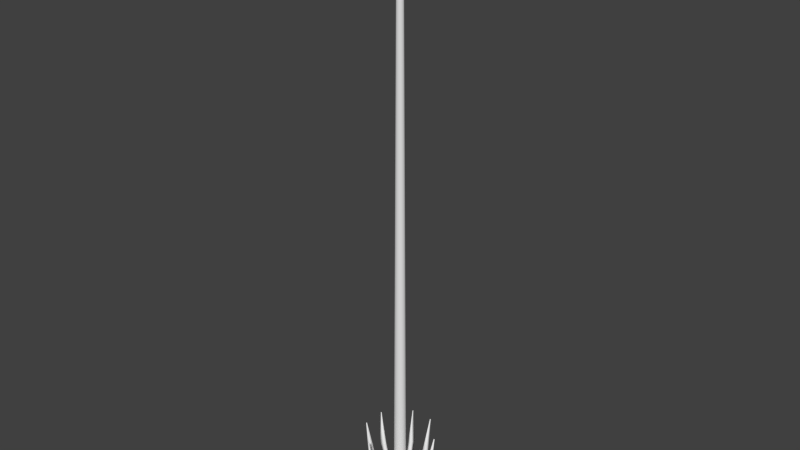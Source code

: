 # Source: spearEnemysSpear.blend  (saved by Blender 2.69.0; exported with 4.5.12 LTS)
import bpy
from mathutils import Matrix  # noqa: F401  (used for matrix-valued properties, if any)

bpy.ops.wm.read_factory_settings(use_empty=True)
scene = bpy.context.scene
scene.name = 'Scene'

# ---- collections
col_collection_1 = bpy.data.collections.new('Collection 1'); scene.collection.children.link(col_collection_1)

# ---- world
world_world = bpy.data.worlds.new('World'); scene.world = world_world
world_world.color = (0.05088, 0.05088, 0.05088)
world_world.use_sun_shadow = False
world_world.sun_shadow_jitter_overblur = 0.0
world_world.cycles.sampling_method = 'MANUAL'
world_world.cycles.sample_map_resolution = 256

# ---- meshes
me_cylinder_002 = bpy.data.meshes.new('Cylinder.002')
me_cylinder_002.from_pydata([(0.0, 0.382, -17.98), (0.008537, 0.18, 16.5), (0.07453, 0.3747, -17.98), (0.02674, 0.1782, 16.5), (0.1462, 0.3529, -17.98), (0.07675, 0.163, 16.5), (0.2122, 0.3176, -17.98), (0.09288, 0.1544, 16.5), (0.2701, 0.2701, -17.98), (0.1333, 0.1212, 16.5), (0.3176, 0.2122, -17.98), (0.1449, 0.1071, 16.5), (0.3529, 0.1462, -17.98), (0.1695, 0.06098, 16.5), (0.3747, 0.07453, -17.98), (0.1748, 0.04348, 16.5), (0.382, 2.884e-08, -17.98), (0.18, -0.008536, 16.5), (0.3747, -0.07453, -17.98), (0.1782, -0.02674, 16.5), (0.3529, -0.1462, -17.98), (0.163, -0.07675, 16.5), (0.3176, -0.2122, -17.98), (0.1544, -0.09288, 16.5), (0.2701, -0.2701, -17.98), (0.1212, -0.1333, 16.5), (0.2122, -0.3176, -17.98), (0.1071, -0.1449, 16.5), (0.1462, -0.3529, -17.98), (0.06098, -0.1695, 16.5), (0.07453, -0.3747, -17.98), (0.04348, -0.1748, 16.5), (-1.245e-07, -0.382, -17.98), (-0.008535, -0.18, 16.5), (-0.07453, -0.3747, -17.98), (-0.02673, -0.1782, 16.5), (-0.1462, -0.3529, -17.98), (-0.07675, -0.163, 16.5), (-0.2122, -0.3176, -17.98), (-0.09288, -0.1544, 16.5), (-0.2701, -0.2701, -17.98), (-0.1333, -0.1212, 16.5), (-0.3176, -0.2122, -17.98), (-0.1449, -0.1071, 16.5), (-0.3529, -0.1462, -17.98), (-0.1695, -0.06098, 16.5), (-0.3747, -0.07453, -17.98), (-0.1748, -0.04348, 16.5), (-0.382, 3.689e-07, -17.98), (-0.18, 0.008536, 16.5), (-0.3747, 0.07453, -17.98), (-0.1782, 0.02674, 16.5), (-0.3529, 0.1462, -17.98), (-0.163, 0.07675, 16.5), (-0.3176, 0.2122, -17.98), (-0.1544, 0.09288, 16.5), (-0.2701, 0.2701, -17.98), (-0.1212, 0.1333, 16.5), (-0.2122, 0.3176, -17.98), (-0.1071, 0.1449, 16.5), (-0.1462, 0.3529, -17.98), (-0.06098, 0.1695, 16.5), (-0.07453, 0.3747, -17.98), (-0.04348, 0.1748, 16.5), (6.38e-07, 0.2016, 17.05), (0.03255, 0.1984, 17.05), (0.06385, 0.1889, 17.05), (0.116, 0.1736, 17.0), (0.1476, 0.1476, 17.0), (0.1736, 0.116, 17.0), (0.1889, 0.06385, 17.05), (0.1984, 0.03255, 17.05), (0.2016, 5.42e-07, 17.05), (0.1984, -0.03255, 17.05), (0.1889, -0.06385, 17.05), (0.1736, -0.116, 17.0), (0.1476, -0.1476, 17.0), (0.116, -0.1736, 17.0), (0.06385, -0.1889, 17.05), (0.03255, -0.1984, 17.05), (5.532e-07, -0.2016, 17.05), (-0.03255, -0.1984, 17.05), (-0.06385, -0.1889, 17.05), (-0.116, -0.1736, 17.0), (-0.1476, -0.1476, 17.0), (-0.1736, -0.116, 17.0), (-0.1889, -0.06385, 17.05), (-0.1984, -0.03255, 17.05), (-0.2016, 7.204e-07, 17.05), (-0.1984, 0.03255, 17.05), (-0.1889, 0.06385, 17.05), (-0.1736, 0.116, 17.0), (-0.1476, 0.1476, 17.0), (-0.116, 0.1736, 17.0), (-0.06385, 0.1889, 17.05), (-0.03255, 0.1984, 17.05), (4.109e-07, 0.1524, 17.4), (0.02297, 0.1502, 17.4), (0.04506, 0.1435, 17.4), (0.08183, 0.1225, 17.45), (0.1042, 0.1042, 17.45), (0.1225, 0.08183, 17.45), (0.1435, 0.04506, 17.4), (0.1502, 0.02297, 17.4), (0.1524, 2.037e-06, 17.4), (0.1502, -0.02297, 17.4), (0.1435, -0.04505, 17.4), (0.1225, -0.08183, 17.45), (0.1042, -0.1041, 17.45), (0.08183, -0.1225, 17.45), (0.04505, -0.1435, 17.4), (0.02297, -0.1502, 17.4), (3.421e-07, -0.1524, 17.4), (-0.02297, -0.1502, 17.4), (-0.04505, -0.1435, 17.4), (-0.08183, -0.1225, 17.45), (-0.1042, -0.1041, 17.45), (-0.1225, -0.08183, 17.45), (-0.1435, -0.04505, 17.4), (-0.1502, -0.02297, 17.4), (-0.1524, 2.172e-06, 17.4), (-0.1502, 0.02297, 17.4), (-0.1435, 0.04506, 17.4), (-0.1225, 0.08183, 17.45), (-0.1042, 0.1042, 17.45), (-0.08183, 0.1225, 17.45), (-0.04505, 0.1435, 17.4), (-0.02297, 0.1502, 17.4), (7.828e-08, 0.02216, 17.89), (0.004323, 0.02174, 17.89), (0.00848, 0.02048, 17.89), (0.01231, 0.01843, 17.89), (0.01567, 0.01567, 17.89), (0.01842, 0.01231, 17.89), (0.02047, 0.008484, 17.89), (0.02173, 0.004327, 17.89), (0.02216, 3.61e-06, 17.89), (0.02173, -0.004319, 17.89), (0.02047, -0.008476, 17.89), (0.01842, -0.01231, 17.89), (0.01567, -0.01567, 17.89), (0.01231, -0.01842, 17.89), (0.00848, -0.02047, 17.89), (0.004323, -0.02173, 17.89), (7.106e-08, -0.02216, 17.89), (-0.004323, -0.02173, 17.89), (-0.00848, -0.02047, 17.89), (-0.01231, -0.01842, 17.89), (-0.01567, -0.01567, 17.89), (-0.01842, -0.01231, 17.89), (-0.02047, -0.008476, 17.89), (-0.02173, -0.004319, 17.89), (-0.02216, 3.63e-06, 17.89), (-0.02173, 0.004327, 17.89), (-0.02047, 0.008484, 17.89), (-0.01842, 0.01231, 17.89), (-0.01567, 0.01567, 17.89), (-0.01231, 0.01843, 17.89), (-0.00848, 0.02048, 17.89), (-0.004323, 0.02174, 17.89), (1.417e-07, 0.382, -18.2), (0.07453, 0.3747, -18.2), (0.1462, 0.3529, -18.2), (0.2122, 0.3176, -18.2), (0.2701, 0.2701, -18.2), (0.3176, 0.2122, -18.2), (0.3529, 0.1462, -18.2), (0.3747, 0.07453, -18.2), (0.382, -6.088e-07, -18.2), (0.3747, -0.07453, -18.2), (0.3529, -0.1462, -18.2), (0.3176, -0.2122, -18.2), (0.2701, -0.2701, -18.2), (0.2122, -0.3176, -18.2), (0.1462, -0.3529, -18.2), (0.07453, -0.3747, -18.2), (1.723e-08, -0.382, -18.2), (-0.07453, -0.3747, -18.2), (-0.1462, -0.3529, -18.2), (-0.2122, -0.3176, -18.2), (-0.2701, -0.2701, -18.2), (-0.3176, -0.2122, -18.2), (-0.3529, -0.1462, -18.2), (-0.3747, -0.07453, -18.2), (-0.382, -2.687e-07, -18.2), (-0.3747, 0.07453, -18.2), (-0.3529, 0.1462, -18.2), (-0.3176, 0.2122, -18.2), (-0.2701, 0.2701, -18.2), (-0.2122, 0.3176, -18.2), (-0.1462, 0.3529, -18.2), (-0.07453, 0.3747, -18.2), (2.085e-07, 0.3405, -18.3), (0.06642, 0.3339, -18.3), (0.1303, 0.3145, -18.3), (0.1891, 0.2831, -18.3), (0.2407, 0.2407, -18.3), (0.2831, 0.1891, -18.3), (0.3145, 0.1303, -18.3), (0.3339, 0.06642, -18.3), (0.3405, -3.873e-07, -18.3), (0.3339, -0.06642, -18.3), (0.3145, -0.1303, -18.3), (0.2831, -0.1891, -18.3), (0.2407, -0.2407, -18.3), (0.1891, -0.2831, -18.3), (0.1303, -0.3145, -18.3), (0.06642, -0.3339, -18.3), (9.76e-08, -0.3405, -18.3), (-0.06642, -0.3339, -18.3), (-0.1303, -0.3145, -18.3), (-0.1891, -0.2831, -18.3), (-0.2407, -0.2407, -18.3), (-0.2831, -0.1891, -18.3), (-0.3145, -0.1303, -18.3), (-0.3339, -0.06642, -18.3), (-0.3405, -8.43e-08, -18.3), (-0.3339, 0.06642, -18.3), (-0.3145, 0.1303, -18.3), (-0.2831, 0.1891, -18.3), (-0.2407, 0.2407, -18.3), (-0.1891, 0.2831, -18.3), (-0.1303, 0.3145, -18.3), (-0.06642, 0.3339, -18.3), (1.925e-07, 0.1281, -18.25), (0.02498, 0.1256, -18.25), (0.04901, 0.1183, -18.25), (0.07115, 0.1065, -18.25), (0.09055, 0.09055, -18.25), (0.1065, 0.07115, -18.25), (0.1183, 0.04901, -18.25), (0.1256, 0.02498, -18.25), (0.1281, -3.381e-07, -18.25), (0.1256, -0.02498, -18.25), (0.1183, -0.04901, -18.25), (0.1065, -0.07115, -18.25), (0.09055, -0.09055, -18.25), (0.07115, -0.1065, -18.25), (0.04901, -0.1183, -18.25), (0.02498, -0.1256, -18.25), (1.507e-07, -0.1281, -18.25), (-0.02498, -0.1256, -18.25), (-0.04901, -0.1183, -18.25), (-0.07115, -0.1065, -18.25), (-0.09055, -0.09055, -18.25), (-0.1065, -0.07115, -18.25), (-0.1183, -0.04901, -18.25), (-0.1256, -0.02498, -18.25), (-0.1281, -2.242e-07, -18.25), (-0.1256, 0.02498, -18.25), (-0.1183, 0.04901, -18.25), (-0.1065, 0.07115, -18.25), (-0.09055, 0.09055, -18.25), (-0.07115, 0.1065, -18.25), (-0.04901, 0.1183, -18.25), (-0.02498, 0.1256, -18.25), (2.846e-07, 0.09668, -18.39), (0.01886, 0.09482, -18.39), (0.037, 0.08932, -18.39), (0.05371, 0.08039, -18.39), (0.06836, 0.06836, -18.39), (0.08039, 0.05371, -18.39), (0.08932, 0.037, -18.39), (0.09482, 0.01886, -18.39), (0.09668, 4.909e-07, -18.39), (0.09482, -0.01886, -18.39), (0.08932, -0.037, -18.39), (0.08039, -0.05371, -18.39), (0.06836, -0.06836, -18.39), (0.05371, -0.08039, -18.39), (0.037, -0.08932, -18.39), (0.01886, -0.09482, -18.39), (2.531e-07, -0.09668, -18.39), (-0.01886, -0.09482, -18.39), (-0.037, -0.08932, -18.39), (-0.05371, -0.08039, -18.39), (-0.06836, -0.06836, -18.39), (-0.08039, -0.05371, -18.39), (-0.08932, -0.037, -18.39), (-0.09482, -0.01886, -18.39), (-0.09668, 5.77e-07, -18.39), (-0.09482, 0.01886, -18.39), (-0.08932, 0.037, -18.39), (-0.08039, 0.05371, -18.39), (-0.06836, 0.06836, -18.39), (-0.05371, 0.08039, -18.39), (-0.037, 0.08932, -18.39), (-0.01886, 0.09482, -18.39), (4.261e-07, 0.322, -18.65), (0.06283, 0.3159, -18.65), (0.1232, 0.2975, -18.65), (0.1789, 0.2678, -18.65), (0.2277, 0.2277, -18.65), (0.2678, 0.1789, -18.65), (0.2975, 0.1232, -18.65), (0.3159, 0.06283, -18.65), (0.322, -3.437e-07, -18.65), (0.3159, -0.06283, -18.65), (0.2975, -0.1232, -18.65), (0.2678, -0.1789, -18.65), (0.2277, -0.2277, -18.65), (0.1789, -0.2678, -18.65), (0.1232, -0.2975, -18.65), (0.06283, -0.3159, -18.65), (3.211e-07, -0.322, -18.65), (-0.06283, -0.3159, -18.65), (-0.1232, -0.2975, -18.65), (-0.1789, -0.2678, -18.65), (-0.2277, -0.2277, -18.65), (-0.2678, -0.1789, -18.65), (-0.2975, -0.1232, -18.65), (-0.3159, -0.06283, -18.65), (-0.322, -5.708e-08, -18.65), (-0.3159, 0.06283, -18.65), (-0.2975, 0.1232, -18.65), (-0.2678, 0.1789, -18.65), (-0.2277, 0.2277, -18.65), (-0.1789, 0.2678, -18.65), (-0.1232, 0.2975, -18.65), (-0.06283, 0.3159, -18.65), (8.695e-07, 0.197, -19.32), (0.03843, 0.1932, -19.32), (0.07539, 0.182, -19.32), (0.1095, 0.1638, -19.32), (0.1393, 0.1393, -19.32), (0.1638, 0.1095, -19.32), (0.182, 0.07539, -19.32), (0.1932, 0.03843, -19.32), (0.197, 4.284e-07, -19.32), (0.1932, -0.03843, -19.32), (0.182, -0.07539, -19.32), (0.1638, -0.1095, -19.32), (0.1393, -0.1393, -19.32), (0.1095, -0.1638, -19.32), (0.07539, -0.182, -19.32), (0.03843, -0.1932, -19.32), (8.053e-07, -0.197, -19.32), (-0.03843, -0.1932, -19.32), (-0.07539, -0.182, -19.32), (-0.1095, -0.1638, -19.32), (-0.1393, -0.1393, -19.32), (-0.1638, -0.1095, -19.32), (-0.182, -0.07539, -19.32), (-0.1932, -0.03843, -19.32), (-0.197, 6.037e-07, -19.32), (-0.1932, 0.03843, -19.32), (-0.182, 0.07539, -19.32), (-0.1638, 0.1095, -19.32), (-0.1393, 0.1393, -19.32), (-0.1094, 0.1638, -19.32), (-0.07539, 0.182, -19.32), (-0.03843, 0.1932, -19.32), (7.054e-07, 0.5199, -18.8), (0.04256, 0.5157, -18.8), (0.08348, 0.5033, -18.8), (0.1212, 0.4831, -18.8), (0.4831, 0.1212, -18.8), (0.5033, 0.08348, -18.8), (0.5157, 0.04256, -18.8), (0.5199, -1.999e-07, -18.8), (0.5157, -0.04256, -18.8), (0.5033, -0.08348, -18.8), (0.4831, -0.1212, -18.8), (0.1212, -0.4831, -18.8), (0.08348, -0.5033, -18.8), (0.04256, -0.5157, -18.8), (3.499e-07, -0.5199, -18.8), (-0.04256, -0.5157, -18.8), (-0.08348, -0.5033, -18.8), (-0.1212, -0.4831, -18.8), (-0.4831, -0.1212, -18.8), (-0.5033, -0.08348, -18.8), (-0.5157, -0.04256, -18.8), (-0.5199, 2.674e-07, -18.8), (-0.5157, 0.04256, -18.8), (-0.5033, 0.08348, -18.8), (-0.4831, 0.1212, -18.8), (-0.1212, 0.4831, -18.8), (-0.08348, 0.5033, -18.8), (-0.04256, 0.5157, -18.8), (1.006e-06, 0.4352, -19.26), (0.02603, 0.4326, -19.26), (0.05107, 0.425, -19.26), (0.07414, 0.4127, -19.26), (0.4127, 0.07414, -19.26), (0.425, 0.05107, -19.26), (0.4326, 0.02603, -19.26), (0.4352, 3.231e-07, -19.26), (0.4326, -0.02603, -19.26), (0.425, -0.05107, -19.26), (0.4127, -0.07414, -19.26), (0.07414, -0.4127, -19.26), (0.05107, -0.425, -19.26), (0.02603, -0.4326, -19.26), (6.779e-07, -0.4352, -19.26), (-0.02603, -0.4326, -19.26), (-0.05107, -0.425, -19.26), (-0.07414, -0.4127, -19.26), (-0.4127, -0.07414, -19.26), (-0.425, -0.05107, -19.26), (-0.4326, -0.02603, -19.26), (-0.4352, 7.15e-07, -19.26), (-0.4326, 0.02603, -19.26), (-0.425, 0.05107, -19.26), (-0.4127, 0.07414, -19.26), (-0.07414, 0.4127, -19.26), (-0.05107, 0.425, -19.26), (-0.02603, 0.4326, -19.26), (9.458e-07, 0.7916, -18.89), (0.03578, 0.7881, -18.89), (0.07018, 0.7777, -18.89), (0.1019, 0.7607, -18.89), (0.7607, 0.1019, -18.89), (0.7777, 0.07018, -18.89), (0.7881, 0.03578, -18.89), (0.7916, -1.296e-07, -18.89), (0.7881, -0.03578, -18.89), (0.7777, -0.07018, -18.89), (0.7607, -0.1019, -18.89), (0.1019, -0.7607, -18.89), (0.07018, -0.7777, -18.89), (0.03578, -0.7881, -18.89), (2.741e-07, -0.7916, -18.89), (-0.03578, -0.7881, -18.89), (-0.07018, -0.7777, -18.89), (-0.1019, -0.7607, -18.89), (-0.7607, -0.1019, -18.89), (-0.7777, -0.07018, -18.89), (-0.7881, -0.03578, -18.89), (-0.7916, 6.092e-07, -18.89), (-0.7881, 0.03578, -18.89), (-0.7777, 0.07018, -18.89), (-0.7607, 0.1019, -18.89), (-0.1019, 0.7607, -18.89), (-0.07018, 0.7777, -18.89), (-0.03577, 0.7881, -18.89), (1.198e-06, 0.7204, -19.28), (0.02189, 0.7183, -19.28), (0.04293, 0.7119, -19.28), (0.06233, 0.7015, -19.28), (0.7015, 0.06232, -19.28), (0.7119, 0.04293, -19.28), (0.7183, 0.02189, -19.28), (0.7204, 3.101e-07, -19.28), (0.7183, -0.02189, -19.28), (0.7119, -0.04293, -19.28), (0.7015, -0.06232, -19.28), (0.06233, -0.7015, -19.28), (0.04293, -0.7119, -19.28), (0.02189, -0.7183, -19.28), (5.498e-07, -0.7204, -19.28), (-0.02188, -0.7183, -19.28), (-0.04293, -0.7119, -19.28), (-0.06232, -0.7015, -19.28), (-0.7015, -0.06232, -19.28), (-0.7119, -0.04293, -19.28), (-0.7183, -0.02188, -19.28), (-0.7204, 9.855e-07, -19.28), (-0.7183, 0.02189, -19.28), (-0.7119, 0.04293, -19.28), (-0.7015, 0.06233, -19.28), (-0.06232, 0.7015, -19.28), (-0.04293, 0.7119, -19.28), (-0.02188, 0.7183, -19.28), (1.003e-06, 0.9554, -18.87), (0.04579, 0.9509, -18.87), (0.08982, 0.9376, -18.87), (0.1304, 0.9159, -18.87), (0.9159, 0.1304, -18.87), (0.9376, 0.08982, -18.87), (0.9509, 0.04579, -18.87), (0.9554, -1.75e-07, -18.87), (0.9509, -0.04579, -18.87), (0.9376, -0.08982, -18.87), (0.9159, -0.1304, -18.87), (0.1304, -0.9159, -18.87), (0.08982, -0.9376, -18.87), (0.04579, -0.9509, -18.87), (1.552e-07, -0.9554, -18.87), (-0.04579, -0.9509, -18.87), (-0.08982, -0.9376, -18.87), (-0.1304, -0.9159, -18.87), (-0.9159, -0.1304, -18.87), (-0.9376, -0.08982, -18.87), (-0.9509, -0.04579, -18.87), (-0.9554, 7.293e-07, -18.87), (-0.9509, 0.04579, -18.87), (-0.9376, 0.08982, -18.87), (-0.9159, 0.1304, -18.87), (-0.1304, 0.9159, -18.87), (-0.08982, 0.9376, -18.87), (-0.04579, 0.9509, -18.87), (1.326e-06, 0.8643, -19.36), (0.02801, 0.8615, -19.36), (0.05495, 0.8534, -19.36), (0.07977, 0.8401, -19.36), (0.8401, 0.07977, -19.36), (0.8534, 0.05495, -19.36), (0.8615, 0.02801, -19.36), (0.8643, 3.877e-07, -19.36), (0.8615, -0.02801, -19.36), (0.8534, -0.05495, -19.36), (0.8401, -0.07977, -19.36), (0.07977, -0.8401, -19.36), (0.05495, -0.8534, -19.36), (0.02801, -0.8615, -19.36), (5.081e-07, -0.8643, -19.36), (-0.02801, -0.8615, -19.36), (-0.05495, -0.8534, -19.36), (-0.07977, -0.8401, -19.36), (-0.8401, -0.07977, -19.36), (-0.8534, -0.05495, -19.36), (-0.8615, -0.02801, -19.36), (-0.8643, 1.211e-06, -19.36), (-0.8615, 0.02801, -19.36), (-0.8534, 0.05495, -19.36), (-0.8401, 0.07977, -19.36), (-0.07977, 0.8401, -19.36), (-0.05495, 0.8534, -19.36), (-0.02801, 0.8615, -19.36), (1.264e-06, 1.261, -18.96), (0.03974, 1.258, -18.96), (0.07796, 1.246, -18.96), (0.1132, 1.227, -18.96), (1.227, 0.1132, -18.96), (1.246, 0.07796, -18.96), (1.258, 0.03974, -18.96), (1.261, -1.088e-07, -18.96), (1.258, -0.03974, -18.96), (1.246, -0.07796, -18.96), (1.227, -0.1132, -18.96), (0.1132, -1.227, -18.96), (0.07796, -1.246, -18.96), (0.03974, -1.258, -18.96), (-1.831e-08, -1.261, -18.96), (-0.03974, -1.258, -18.96), (-0.07796, -1.246, -18.96), (-0.1132, -1.227, -18.96), (-1.227, -0.1132, -18.96), (-1.246, -0.07796, -18.96), (-1.258, -0.03974, -18.96), (-1.261, 1.116e-06, -18.96), (-1.258, 0.03974, -18.96), (-1.246, 0.07796, -18.96), (-1.227, 0.1132, -18.96), (-0.1132, 1.227, -18.96), (-0.07796, 1.246, -18.96), (-0.03974, 1.258, -18.96), (1.545e-06, 1.182, -19.39), (0.02431, 1.18, -19.39), (0.04769, 1.173, -19.39), (0.06924, 1.161, -19.39), (1.161, 0.06924, -19.39), (1.173, 0.04769, -19.39), (1.18, 0.02431, -19.39), (1.182, 3.796e-07, -19.39), (1.18, -0.02431, -19.39), (1.173, -0.04769, -19.39), (1.161, -0.06924, -19.39), (0.06924, -1.161, -19.39), (0.04769, -1.173, -19.39), (0.02431, -1.18, -19.39), (2.88e-07, -1.182, -19.39), (-0.02431, -1.18, -19.39), (-0.04769, -1.173, -19.39), (-0.06924, -1.161, -19.39), (-1.161, -0.06924, -19.39), (-1.173, -0.04769, -19.39), (-1.18, -0.02431, -19.39), (-1.182, 1.534e-06, -19.39), (-1.18, 0.02431, -19.39), (-1.173, 0.04769, -19.39), (-1.161, 0.06924, -19.39), (-0.06923, 1.161, -19.39), (-0.04769, 1.173, -19.39), (-0.02431, 1.18, -19.39), (0.2462, 0.8811, -18.91), (0.8811, 0.2462, -18.91), (0.8811, -0.2462, -18.91), (0.2462, -0.8811, -18.91), (-0.2462, -0.8811, -18.91), (-0.8811, -0.2462, -18.91), (-0.8811, 0.2462, -18.91), (-0.2462, 0.8811, -18.91), (0.2456, 0.8881, -19.33), (0.8881, 0.2456, -19.33), (0.8881, -0.2456, -19.33), (0.2456, -0.8881, -19.33), (-0.2456, -0.8881, -19.33), (-0.8881, -0.2456, -19.33), (-0.8881, 0.2456, -19.33), (-0.2456, 0.8881, -19.33), (0.2254, 1.256, -19.02), (1.256, 0.2254, -19.02), (1.256, -0.2254, -19.02), (0.2254, -1.256, -19.02), (-0.2254, -1.256, -19.02), (-1.256, -0.2254, -19.02), (-1.256, 0.2254, -19.02), (-0.2254, 1.256, -19.02), (0.2374, 1.137, -19.35), (1.137, 0.2374, -19.35), (1.137, -0.2374, -19.35), (0.2374, -1.137, -19.35), (-0.2374, -1.137, -19.35), (-1.137, -0.2374, -19.35), (-1.137, 0.2374, -19.35), (-0.2374, 1.137, -19.35), (0.4799, 0.93, -19.03), (0.93, 0.4799, -19.03), (0.93, -0.4799, -19.03), (0.4799, -0.93, -19.03), (-0.4799, -0.93, -19.03), (-0.93, -0.4799, -19.03), (-0.93, 0.4799, -19.03), (-0.4799, 0.93, -19.03), (0.4075, 0.937, -19.29), (0.9371, 0.4075, -19.29), (0.9371, -0.4075, -19.29), (0.4075, -0.937, -19.29), (-0.4075, -0.937, -19.29), (-0.937, -0.4075, -19.29), (-0.937, 0.4075, -19.29), (-0.4075, 0.9371, -19.29), (0.4654, 1.193, -19.11), (1.193, 0.4654, -19.11), (1.193, -0.4654, -19.11), (0.4654, -1.193, -19.11), (-0.4654, -1.193, -19.11), (-1.193, -0.4654, -19.11), (-1.193, 0.4654, -19.11), (-0.4654, 1.193, -19.11), (0.4018, 1.112, -19.31), (1.112, 0.4018, -19.31), (1.112, -0.4018, -19.31), (0.4018, -1.112, -19.31), (-0.4018, -1.112, -19.31), (-1.112, -0.4018, -19.31), (-1.112, 0.4018, -19.31), (-0.4018, 1.112, -19.31), (0.4988, 1.641, -16.98), (1.641, 0.4988, -16.98), (1.641, -0.4988, -16.98), (0.4988, -1.641, -16.98), (-0.4988, -1.641, -16.98), (-1.641, -0.4988, -16.98), (-1.641, 0.4988, -16.98), (-0.4988, 1.641, -16.98), (0.478, 2.016, -17.09), (2.016, 0.478, -17.09), (2.016, -0.478, -17.09), (0.478, -2.016, -17.09), (-0.478, -2.016, -17.09), (-2.016, -0.478, -17.09), (-2.016, 0.478, -17.09), (-0.478, 2.016, -17.09), (0.7325, 1.69, -17.1), (1.69, 0.7325, -17.1), (1.69, -0.7325, -17.1), (0.7325, -1.69, -17.1), (-0.7325, -1.69, -17.1), (-1.69, -0.7325, -17.1), (-1.69, 0.7325, -17.1), (-0.7325, 1.69, -17.1), (0.718, 1.953, -17.18), (1.953, 0.718, -17.18), (1.953, -0.718, -17.18), (0.718, -1.953, -17.18), (-0.718, -1.953, -17.18), (-1.953, -0.718, -17.18), (-1.953, 0.718, -17.18), (-0.718, 1.953, -17.18), (0.6818, 2.073, -14.83), (2.073, 0.6818, -14.83), (2.073, -0.6818, -14.83), (0.6818, -2.073, -14.83), (-0.6818, -2.073, -14.83), (-2.073, -0.6818, -14.83), (-2.073, 0.6818, -14.83), (-0.6818, 2.073, -14.83), (0.6784, 2.133, -14.85), (2.133, 0.6784, -14.85), (2.133, -0.6784, -14.85), (0.6784, -2.133, -14.85), (-0.6784, -2.133, -14.85), (-2.133, -0.6784, -14.85), (-2.133, 0.6784, -14.85), (-0.6784, 2.133, -14.85), (0.7195, 2.081, -14.85), (2.081, 0.7195, -14.85), (2.081, -0.7195, -14.85), (0.7195, -2.081, -14.85), (-0.7195, -2.081, -14.85), (-2.081, -0.7195, -14.85), (-2.081, 0.7195, -14.85), (-0.7195, 2.081, -14.85), (0.7172, 2.123, -14.87), (2.123, 0.7172, -14.87), (2.123, -0.7172, -14.87), (0.7172, -2.123, -14.87), (-0.7172, -2.123, -14.87), (-2.123, -0.7172, -14.87), (-2.123, 0.7172, -14.87), (-0.7172, 2.123, -14.87), (6.618e-07, 0.3308, 17.24), (0.01391, 0.3295, 17.24), (0.02728, 0.3254, 17.24), (0.3254, 0.02728, 17.24), (0.3295, 0.01391, 17.24), (0.3308, 9.811e-07, 17.24), (0.3295, -0.0139, 17.24), (0.3254, -0.02728, 17.24), (0.02728, -0.3254, 17.24), (0.01391, -0.3295, 17.24), (3.742e-07, -0.3308, 17.24), (-0.0139, -0.3295, 17.24), (-0.02728, -0.3254, 17.24), (-0.3254, -0.02727, 17.24), (-0.3295, -0.0139, 17.24), (-0.3308, 1.289e-06, 17.24), (-0.3295, 0.01391, 17.24), (-0.3254, 0.02728, 17.24), (-0.02728, 0.3254, 17.24), (-0.0139, 0.3295, 17.24), (5.648e-07, 0.3099, 17.39), (0.009812, 0.3089, 17.39), (0.01925, 0.306, 17.39), (0.306, 0.01925, 17.39), (0.3089, 0.009813, 17.39), (0.3099, 1.62e-06, 17.39), (0.3089, -0.00981, 17.39), (0.306, -0.01924, 17.39), (0.01925, -0.306, 17.39), (0.009812, -0.3089, 17.39), (2.84e-07, -0.3099, 17.39), (-0.009811, -0.3089, 17.39), (-0.01925, -0.306, 17.39), (-0.306, -0.01924, 17.39), (-0.3089, -0.009809, 17.39), (-0.3099, 1.909e-06, 17.39), (-0.3089, 0.009813, 17.39), (-0.306, 0.01925, 17.39), (-0.01925, 0.306, 17.39), (-0.009811, 0.3089, 17.39)], [], [(0, 1, 3, 2), (2, 3, 5, 4), (4, 5, 7, 6), (6, 7, 9, 8), (8, 9, 11, 10), (10, 11, 13, 12), (12, 13, 15, 14), (14, 15, 17, 16), (16, 17, 19, 18), (18, 19, 21, 20), (20, 21, 23, 22), (22, 23, 25, 24), (24, 25, 27, 26), (26, 27, 29, 28), (28, 29, 31, 30), (30, 31, 33, 32), (32, 33, 35, 34), (34, 35, 37, 36), (36, 37, 39, 38), (38, 39, 41, 40), (40, 41, 43, 42), (42, 43, 45, 44), (44, 45, 47, 46), (46, 47, 49, 48), (48, 49, 51, 50), (50, 51, 53, 52), (52, 53, 55, 54), (54, 55, 57, 56), (56, 57, 59, 58), (58, 59, 61, 60), (1, 63, 95, 64), (62, 63, 1, 0), (60, 61, 63, 62), (48, 50, 185, 184), (86, 85, 117, 118), (43, 41, 84, 85), (21, 19, 73, 74), (49, 47, 87, 88), (5, 3, 65, 66), (27, 25, 76, 77), (55, 53, 90, 91), (11, 9, 68, 69), (33, 31, 79, 80), (61, 59, 93, 94), (39, 37, 82, 83), (3, 1, 64, 65), (17, 15, 71, 72), (45, 43, 85, 86), (23, 21, 74, 75), (51, 49, 88, 89), (7, 5, 66, 67), (29, 27, 77, 78), (57, 55, 91, 92), (35, 33, 80, 81), (13, 11, 69, 70), (63, 61, 94, 95), (41, 39, 83, 84), (19, 17, 72, 73), (47, 45, 86, 87), (25, 23, 75, 76), (53, 51, 89, 90), (9, 7, 67, 68), (31, 29, 78, 79), (59, 57, 92, 93), (37, 35, 81, 82), (15, 13, 70, 71), (120, 119, 151, 152), (75, 74, 106, 107), (122, 90, 721, 741), (84, 83, 115, 116), (121, 122, 741, 740), (93, 92, 124, 125), (104, 105, 730, 729), (106, 74, 711, 731), (91, 90, 122, 123), (69, 68, 100, 101), (64, 95, 723, 704), (79, 78, 712, 713), (67, 66, 98, 99), (78, 77, 109, 110), (97, 98, 726, 725), (72, 71, 708, 709), (76, 75, 107, 108), (89, 88, 719, 720), (85, 84, 116, 117), (65, 64, 704, 705), (94, 93, 125, 126), (83, 82, 114, 115), (82, 81, 715, 716), (92, 91, 123, 124), (127, 96, 724, 743), (70, 69, 101, 102), (110, 111, 733, 732), (68, 67, 99, 100), (120, 121, 740, 739), (103, 104, 729, 728), (78, 110, 732, 712), (77, 76, 108, 109), (129, 128, 159, 158, 157, 156, 155, 154, 153, 152, 151, 150, 149, 148, 147, 146, 145, 144, 143, 142, 141, 140, 139, 138, 137, 136, 135, 134, 133, 132, 131, 130), (98, 97, 129, 130), (109, 108, 140, 141), (118, 117, 149, 150), (107, 106, 138, 139), (127, 126, 158, 159), (116, 115, 147, 148), (105, 104, 136, 137), (125, 124, 156, 157), (114, 113, 145, 146), (103, 102, 134, 135), (123, 122, 154, 155), (101, 100, 132, 133), (112, 111, 143, 144), (121, 120, 152, 153), (99, 98, 130, 131), (110, 109, 141, 142), (119, 118, 150, 151), (97, 96, 128, 129), (108, 107, 139, 140), (96, 127, 159, 128), (117, 116, 148, 149), (106, 105, 137, 138), (126, 125, 157, 158), (115, 114, 146, 147), (104, 103, 135, 136), (124, 123, 155, 156), (113, 112, 144, 145), (102, 101, 133, 134), (122, 121, 153, 154), (100, 99, 131, 132), (111, 110, 142, 143), (187, 188, 220, 219), (4, 6, 163, 162), (26, 28, 174, 173), (54, 56, 188, 187), (32, 34, 177, 176), (10, 12, 166, 165), (60, 62, 191, 190), (38, 40, 180, 179), (16, 18, 169, 168), (44, 46, 183, 182), (22, 24, 172, 171), (50, 52, 186, 185), (6, 8, 164, 163), (28, 30, 175, 174), (56, 58, 189, 188), (34, 36, 178, 177), (12, 14, 167, 166), (62, 0, 160, 191), (40, 42, 181, 180), (18, 20, 170, 169), (46, 48, 184, 183), (2, 4, 162, 161), (24, 26, 173, 172), (52, 54, 187, 186), (8, 10, 165, 164), (30, 32, 176, 175), (58, 60, 190, 189), (36, 38, 179, 178), (0, 2, 161, 160), (14, 16, 168, 167), (42, 44, 182, 181), (20, 22, 171, 170), (221, 222, 254, 253), (176, 177, 209, 208), (165, 166, 198, 197), (185, 186, 218, 217), (163, 164, 196, 195), (174, 175, 207, 206), (183, 184, 216, 215), (161, 162, 194, 193), (172, 173, 205, 204), (181, 182, 214, 213), (170, 171, 203, 202), (190, 191, 223, 222), (179, 180, 212, 211), (168, 169, 201, 200), (188, 189, 221, 220), (177, 178, 210, 209), (166, 167, 199, 198), (186, 187, 219, 218), (164, 165, 197, 196), (175, 176, 208, 207), (184, 185, 217, 216), (162, 163, 195, 194), (173, 174, 206, 205), (182, 183, 215, 214), (160, 161, 193, 192), (171, 172, 204, 203), (191, 160, 192, 223), (180, 181, 213, 212), (169, 170, 202, 201), (189, 190, 222, 221), (178, 179, 211, 210), (167, 168, 200, 199), (255, 224, 256, 287), (210, 211, 243, 242), (199, 200, 232, 231), (219, 220, 252, 251), (208, 209, 241, 240), (197, 198, 230, 229), (217, 218, 250, 249), (195, 196, 228, 227), (206, 207, 239, 238), (215, 216, 248, 247), (193, 194, 226, 225), (204, 205, 237, 236), (213, 214, 246, 245), (202, 203, 235, 234), (222, 223, 255, 254), (211, 212, 244, 243), (200, 201, 233, 232), (220, 221, 253, 252), (209, 210, 242, 241), (198, 199, 231, 230), (218, 219, 251, 250), (196, 197, 229, 228), (207, 208, 240, 239), (216, 217, 249, 248), (194, 195, 227, 226), (205, 206, 238, 237), (214, 215, 247, 246), (192, 193, 225, 224), (203, 204, 236, 235), (223, 192, 224, 255), (212, 213, 245, 244), (201, 202, 234, 233), (278, 279, 311, 310), (244, 245, 277, 276), (233, 234, 266, 265), (253, 254, 286, 285), (242, 243, 275, 274), (231, 232, 264, 263), (251, 252, 284, 283), (240, 241, 273, 272), (229, 230, 262, 261), (249, 250, 282, 281), (227, 228, 260, 259), (238, 239, 271, 270), (247, 248, 280, 279), (225, 226, 258, 257), (236, 237, 269, 268), (245, 246, 278, 277), (234, 235, 267, 266), (254, 255, 287, 286), (243, 244, 276, 275), (232, 233, 265, 264), (252, 253, 285, 284), (241, 242, 274, 273), (230, 231, 263, 262), (250, 251, 283, 282), (228, 229, 261, 260), (239, 240, 272, 271), (248, 249, 281, 280), (226, 227, 259, 258), (237, 238, 270, 269), (246, 247, 279, 278), (224, 225, 257, 256), (235, 236, 268, 267), (302, 303, 365, 364), (256, 257, 289, 288), (267, 268, 300, 299), (287, 256, 288, 319), (276, 277, 309, 308), (265, 266, 298, 297), (285, 286, 318, 317), (274, 275, 307, 306), (263, 264, 296, 295), (283, 284, 316, 315), (272, 273, 305, 304), (261, 262, 294, 293), (281, 282, 314, 313), (259, 260, 292, 291), (270, 271, 303, 302), (279, 280, 312, 311), (257, 258, 290, 289), (268, 269, 301, 300), (277, 278, 310, 309), (266, 267, 299, 298), (286, 287, 319, 318), (275, 276, 308, 307), (264, 265, 297, 296), (284, 285, 317, 316), (273, 274, 306, 305), (262, 263, 295, 294), (282, 283, 315, 314), (260, 261, 293, 292), (271, 272, 304, 303), (280, 281, 313, 312), (258, 259, 291, 290), (269, 270, 302, 301), (320, 321, 322, 323, 324, 325, 326, 327, 328, 329, 330, 331, 332, 333, 334, 335, 336, 337, 338, 339, 340, 341, 342, 343, 344, 345, 346, 347, 348, 349, 350, 351), (341, 309, 370, 398), (330, 329, 388, 389), (320, 351, 407, 380), (309, 310, 371, 370), (299, 300, 332, 331), (294, 295, 358, 357), (308, 309, 341, 340), (337, 336, 394, 395), (322, 321, 381, 382), (301, 302, 364, 363), (344, 343, 400, 401), (315, 316, 348, 347), (329, 328, 387, 388), (351, 350, 406, 407), (336, 335, 393, 394), (291, 292, 324, 323), (293, 294, 357, 356), (307, 339, 397, 369), (321, 320, 380, 381), (300, 301, 333, 332), (343, 342, 399, 400), (325, 293, 356, 384), (328, 327, 386, 387), (307, 308, 340, 339), (350, 349, 405, 406), (316, 317, 349, 348), (335, 334, 392, 393), (314, 315, 376, 375), (333, 301, 363, 391), (292, 293, 325, 324), (342, 341, 398, 399), (366, 367, 423, 422), (393, 392, 448, 449), (374, 375, 431, 430), (401, 400, 456, 457), (357, 358, 414, 413), (383, 382, 438, 439), (405, 377, 433, 461), (365, 366, 422, 421), (392, 391, 447, 448), (373, 374, 430, 429), (400, 399, 455, 456), (356, 357, 413, 412), (382, 381, 437, 438), (380, 407, 463, 436), (364, 365, 421, 420), (390, 389, 445, 446), (376, 404, 460, 432), (372, 373, 429, 428), (399, 398, 454, 455), (354, 355, 411, 410), (381, 380, 436, 437), (407, 406, 462, 463), (363, 364, 420, 419), (389, 388, 444, 445), (345, 344, 401, 402), (317, 318, 378, 377), (323, 322, 382, 383), (295, 296, 359, 358), (338, 337, 395, 396), (310, 311, 372, 371), (288, 289, 353, 352), (331, 330, 389, 390), (303, 304, 366, 365), (346, 345, 402, 403), (318, 319, 379, 378), (315, 347, 404, 376), (296, 297, 360, 359), (339, 338, 396, 397), (311, 312, 373, 372), (289, 290, 354, 353), (347, 346, 403, 404), (304, 305, 367, 366), (319, 288, 352, 379), (297, 298, 361, 360), (312, 313, 374, 373), (349, 317, 377, 405), (290, 291, 355, 354), (305, 306, 368, 367), (326, 325, 384, 385), (299, 331, 390, 362), (298, 299, 362, 361), (313, 314, 375, 374), (291, 323, 383, 355), (334, 333, 391, 392), (306, 307, 369, 368), (327, 326, 385, 386), (448, 447, 503, 504), (429, 430, 486, 485), (456, 455, 511, 512), (412, 413, 469, 468), (438, 437, 493, 494), (436, 463, 519, 492), (420, 421, 477, 476), (446, 445, 501, 502), (432, 460, 516, 488), (428, 429, 485, 484), (455, 454, 510, 511), (410, 411, 467, 466), (437, 436, 492, 493), (463, 462, 518, 519), (419, 420, 476, 475), (445, 444, 500, 501), (427, 428, 484, 483), (453, 452, 508, 509), (409, 410, 466, 465), (454, 426, 482, 510), (435, 408, 464, 491), (462, 461, 517, 518), (417, 418, 474, 473), (444, 443, 499, 500), (385, 384, 440, 441), (358, 359, 415, 414), (402, 401, 457, 458), (375, 376, 432, 431), (384, 356, 412, 440), (394, 393, 449, 450), (367, 368, 424, 423), (386, 385, 441, 442), (359, 360, 416, 415), (403, 402, 458, 459), (377, 378, 434, 433), (362, 390, 446, 418), (395, 394, 450, 451), (368, 369, 425, 424), (355, 383, 439, 411), (369, 397, 453, 425), (387, 386, 442, 443), (404, 403, 459, 460), (360, 361, 417, 416), (378, 379, 435, 434), (396, 395, 451, 452), (352, 353, 409, 408), (370, 371, 427, 426), (391, 363, 419, 447), (388, 387, 443, 444), (361, 362, 418, 417), (406, 405, 461, 462), (379, 352, 408, 435), (398, 370, 426, 454), (353, 354, 410, 409), (397, 396, 452, 453), (371, 372, 428, 427), (484, 485, 541, 540), (511, 510, 566, 567), (466, 467, 523, 522), (493, 492, 548, 549), (519, 518, 574, 575), (475, 476, 532, 531), (501, 500, 556, 557), (483, 484, 540, 539), (509, 508, 564, 565), (465, 466, 522, 521), (551, 523, 592, 600), (491, 464, 520, 547), (518, 517, 573, 574), (473, 474, 530, 529), (500, 499, 555, 556), (530, 474, 578, 594), (482, 483, 539, 538), (508, 507, 563, 564), (464, 465, 521, 520), (490, 491, 547, 546), (516, 515, 571, 572), (472, 473, 529, 528), (499, 498, 554, 555), (523, 467, 576, 592), (421, 422, 478, 477), (461, 433, 489, 517), (439, 438, 494, 495), (413, 414, 470, 469), (457, 456, 512, 513), (430, 431, 487, 486), (449, 448, 504, 505), (422, 423, 479, 478), (441, 440, 496, 497), (414, 415, 471, 470), (458, 457, 513, 514), (431, 432, 488, 487), (440, 412, 468, 496), (450, 449, 505, 506), (423, 424, 480, 479), (442, 441, 497, 498), (415, 416, 472, 471), (459, 458, 514, 515), (433, 434, 490, 489), (418, 446, 502, 474), (451, 450, 506, 507), (411, 439, 495, 467), (424, 425, 481, 480), (425, 453, 509, 481), (443, 442, 498, 499), (460, 459, 515, 516), (416, 417, 473, 472), (434, 435, 491, 490), (408, 409, 465, 464), (452, 451, 507, 508), (426, 427, 483, 482), (447, 419, 475, 503), (541, 542, 570, 569), (522, 523, 551, 550), (531, 532, 560, 559), (539, 540, 568, 567), (520, 521, 549, 548), (547, 520, 548, 575), (528, 529, 557, 556), (545, 546, 574, 573), (536, 537, 565, 564), (526, 527, 555, 554), (534, 535, 563, 562), (524, 525, 553, 552), (542, 543, 571, 570), (532, 533, 561, 560), (540, 541, 569, 568), (521, 522, 550, 549), (538, 539, 567, 566), (529, 530, 558, 557), (546, 547, 575, 574), (527, 528, 556, 555), (535, 536, 564, 563), (525, 526, 554, 553), (543, 544, 572, 571), (533, 534, 562, 561), (496, 468, 577, 585), (502, 501, 557, 558), (476, 477, 533, 532), (492, 519, 575, 548), (494, 493, 549, 550), (468, 469, 525, 524), (512, 511, 567, 568), (485, 486, 542, 541), (504, 503, 559, 560), (477, 478, 534, 533), (475, 531, 595, 579), (495, 494, 550, 551), (513, 512, 568, 569), (469, 470, 526, 525), (486, 487, 543, 542), (505, 504, 560, 561), (478, 479, 535, 534), (497, 496, 552, 553), (470, 471, 527, 526), (514, 513, 569, 570), (487, 488, 544, 543), (565, 537, 596, 604), (506, 505, 561, 562), (479, 480, 536, 535), (498, 497, 553, 554), (471, 472, 528, 527), (515, 514, 570, 571), (573, 517, 591, 607), (489, 490, 546, 545), (507, 506, 562, 563), (489, 545, 599, 583), (480, 481, 537, 536), (595, 603, 635, 627), (586, 602, 634, 618), (589, 581, 613, 621), (597, 605, 637, 629), (599, 631, 671, 655), (580, 588, 620, 612), (604, 596, 628, 636), (601, 585, 617, 633), (468, 524, 593, 577), (538, 566, 605, 597), (482, 538, 597, 581), (481, 509, 588, 580), (572, 544, 598, 606), (558, 530, 594, 602), (559, 503, 587, 603), (537, 481, 580, 596), (495, 551, 600, 584), (544, 488, 582, 598), (566, 510, 589, 605), (467, 495, 584, 576), (510, 482, 581, 589), (552, 496, 585, 601), (545, 573, 607, 599), (531, 559, 603, 595), (474, 502, 586, 578), (488, 516, 590, 582), (524, 552, 601, 593), (516, 572, 606, 590), (502, 558, 602, 586), (503, 475, 579, 587), (517, 489, 583, 591), (509, 565, 604, 588), (621, 613, 629, 637), (619, 611, 627, 635), (612, 620, 636, 628), (614, 622, 638, 630), (623, 615, 631, 639), (617, 609, 625, 633), (610, 618, 634, 626), (608, 616, 632, 624), (626, 594, 650, 666), (577, 593, 649, 641), (587, 579, 611, 619), (582, 614, 662, 646), (607, 591, 623, 639), (613, 581, 645, 661), (585, 577, 609, 617), (606, 598, 630, 638), (590, 606, 638, 622), (584, 600, 632, 616), (599, 607, 639, 631), (591, 583, 615, 623), (609, 577, 641, 657), (602, 594, 626, 634), (578, 586, 618, 610), (627, 611, 659, 667), (603, 587, 619, 635), (600, 592, 624, 632), (605, 589, 621, 637), (576, 584, 616, 608), (588, 604, 636, 620), (593, 601, 633, 625), (630, 598, 654, 670), (582, 590, 622, 614), (669, 661, 693, 701), (661, 645, 677, 693), (656, 664, 696, 688), (643, 651, 683, 675), (664, 648, 680, 696), (665, 657, 689, 697), (652, 644, 676, 684), (659, 643, 675, 691), (598, 582, 646, 654), (625, 609, 657, 665), (624, 592, 648, 664), (614, 630, 670, 662), (595, 627, 667, 651), (628, 596, 652, 668), (594, 578, 642, 650), (610, 626, 666, 658), (583, 599, 655, 647), (578, 610, 658, 642), (611, 579, 643, 659), (597, 629, 669, 653), (581, 597, 653, 645), (631, 615, 663, 671), (593, 625, 665, 649), (576, 608, 656, 640), (615, 583, 647, 663), (596, 580, 644, 652), (592, 576, 640, 648), (629, 613, 661, 669), (580, 612, 660, 644), (579, 595, 651, 643), (612, 628, 668, 660), (608, 624, 664, 656), (679, 687, 703, 695), (677, 685, 701, 693), (680, 672, 688, 696), (684, 676, 692, 700), (675, 683, 699, 691), (673, 681, 697, 689), (686, 678, 694, 702), (682, 674, 690, 698), (642, 658, 690, 674), (655, 671, 703, 687), (658, 666, 698, 690), (649, 665, 697, 681), (644, 660, 692, 676), (641, 649, 681, 673), (657, 641, 673, 689), (648, 640, 672, 680), (671, 663, 695, 703), (640, 656, 688, 672), (645, 653, 685, 677), (662, 670, 702, 694), (651, 667, 699, 683), (650, 642, 674, 682), (660, 668, 700, 692), (646, 662, 694, 678), (653, 669, 701, 685), (667, 659, 691, 699), (666, 650, 682, 698), (663, 647, 679, 695), (647, 655, 687, 679), (670, 654, 686, 702), (668, 652, 684, 700), (654, 646, 678, 686), (723, 722, 742, 743), (710, 709, 729, 730), (716, 715, 735, 736), (708, 707, 727, 728), (714, 713, 733, 734), (720, 719, 739, 740), (718, 717, 737, 738), (705, 704, 724, 725), (704, 723, 743, 724), (711, 710, 730, 731), (709, 708, 728, 729), (715, 714, 734, 735), (721, 720, 740, 741), (713, 712, 732, 733), (719, 718, 738, 739), (706, 705, 725, 726), (111, 112, 734, 733), (86, 118, 737, 717), (66, 65, 705, 706), (118, 119, 738, 737), (73, 72, 709, 710), (90, 89, 720, 721), (80, 79, 713, 714), (105, 106, 731, 730), (87, 86, 717, 718), (112, 113, 735, 734), (98, 66, 706, 726), (102, 103, 728, 727), (119, 120, 739, 738), (70, 102, 727, 707), (126, 127, 743, 742), (74, 73, 710, 711), (94, 126, 742, 722), (81, 80, 714, 715), (114, 82, 716, 736), (71, 70, 707, 708), (88, 87, 718, 719), (113, 114, 736, 735), (95, 94, 722, 723), (96, 97, 725, 724)])
me_cylinder_002.polygons.foreach_set('use_smooth', [True] * 714)
me_cylinder_002.use_remesh_preserve_volume = False
me_cylinder_002.use_remesh_preserve_attributes = False
me_cylinder_002.use_mirror_vertex_groups = False
me_cylinder_002.update()

# ---- objects
ob_cylinder = bpy.data.objects.new('Cylinder', me_cylinder_002)

# ---- transforms, parenting, visibility, modifiers, constraints
ob_cylinder.location = (0.0, 0.0, 0.0)
ob_cylinder.lineart.crease_threshold = 0.0

# ---- collection membership
col_collection_1.objects.link(ob_cylinder)

# ---- scene / render settings (as saved in the file)
scene.frame_start = 1; scene.frame_end = 250; scene.frame_set(1)
scene.render.engine = 'BLENDER_EEVEE_NEXT'
scene.render.image_settings.compression = 90
scene.render.resolution_percentage = 50
scene.render.dither_intensity = 0.0
scene.cycles.use_denoising = False
scene.cycles.samples = 10
scene.cycles.sampling_pattern = 'TABULATED_SOBOL'
scene.cycles.light_sampling_threshold = 0.0
scene.cycles.use_adaptive_sampling = False
scene.cycles.use_light_tree = False
scene.cycles.blur_glossy = 0.0
scene.cycles.volume_bounces = 1
scene.cycles.pixel_filter_type = 'GAUSSIAN'
scene.cycles.sample_clamp_indirect = 0.0
scene.view_settings.view_transform = 'Standard'
bpy.context.view_layer.update()

# ---- added for rendering (the .blend has no active camera and no usable light): camera, sun
cam_auto = bpy.data.cameras.new('AutoCamera')
cam_auto.lens = 50.0
cam_auto.sensor_width = 36.0
cam_auto.clip_end = 1000.0
ob_auto_camera = bpy.data.objects.new('AutoCamera', cam_auto)
scene.collection.objects.link(ob_auto_camera)
ob_auto_camera.location = (34.9407, -41.9288, 27.2048)
ob_auto_camera.rotation_euler = (1.09748, -7.21219e-08, 0.694738)
scene.camera = ob_auto_camera
light_auto_sun = bpy.data.lights.new('AutoSun', 'SUN')
light_auto_sun.energy = 3.0
light_auto_sun.angle = 0.0523599
ob_auto_sun = bpy.data.objects.new('AutoSun', light_auto_sun)
scene.collection.objects.link(ob_auto_sun)
ob_auto_sun.rotation_euler = (0.872665, 0.174533, 0.523599)
bpy.context.view_layer.update()
